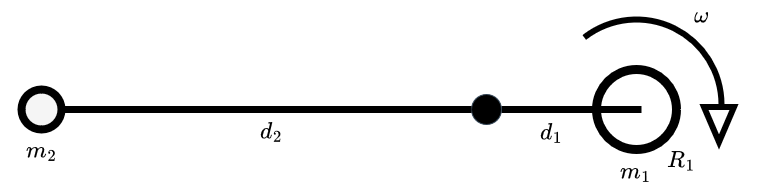

The diagram above was exported from draw.io. Its source (the exported page's mxGraphModel, read from the mxfile embedded in the PNG):
<mxGraphModel dx="1002" dy="664" grid="1" gridSize="10" guides="1" tooltips="1" connect="1" arrows="1" fold="1" page="1" pageScale="1" pageWidth="850" pageHeight="1100" math="1" shadow="0">
  <root>
    <mxCell id="0" />
    <mxCell id="1" parent="0" />
    <mxCell id="9uNRMu9eZSkaDnIiAzZb-10" value="" style="endArrow=none;html=1;rounded=0;fontSize=20;strokeColor=#000000;strokeWidth=7;startArrow=none;" parent="1" source="9uNRMu9eZSkaDnIiAzZb-11" edge="1">
      <mxGeometry width="50" height="50" relative="1" as="geometry">
        <mxPoint x="380" y="380" as="sourcePoint" />
        <mxPoint x="700" y="380" as="targetPoint" />
      </mxGeometry>
    </mxCell>
    <mxCell id="9uNRMu9eZSkaDnIiAzZb-6" value="" style="ellipse;whiteSpace=wrap;html=1;aspect=fixed;fontSize=20;strokeColor=#000000;strokeWidth=9;fillColor=none;" parent="1" vertex="1">
      <mxGeometry x="655" y="340" width="80" height="80" as="geometry" />
    </mxCell>
    <mxCell id="9uNRMu9eZSkaDnIiAzZb-8" value="" style="verticalLabelPosition=bottom;verticalAlign=top;html=1;shape=mxgraph.basic.arc;startAngle=0.8955544296107976;endAngle=0.25;fontSize=20;strokeColor=#000000;strokeWidth=6;fillColor=none;" parent="1" vertex="1">
      <mxGeometry x="610" y="290" width="170" height="170" as="geometry" />
    </mxCell>
    <mxCell id="9uNRMu9eZSkaDnIiAzZb-9" value="" style="triangle;whiteSpace=wrap;html=1;fontSize=20;strokeColor=#000000;strokeWidth=6;fillColor=none;rotation=90;" parent="1" vertex="1">
      <mxGeometry x="760" y="380" width="35" height="30" as="geometry" />
    </mxCell>
    <mxCell id="9uNRMu9eZSkaDnIiAzZb-11" value="" style="ellipse;whiteSpace=wrap;html=1;fillColor=#000000;strokeColor=#314354;fontColor=#ffffff;rotation=90;" parent="1" vertex="1">
      <mxGeometry x="530" y="365" width="30" height="30" as="geometry" />
    </mxCell>
    <mxCell id="9uNRMu9eZSkaDnIiAzZb-12" value="" style="endArrow=none;html=1;rounded=0;fontSize=20;strokeColor=#000000;strokeWidth=7;" parent="1" source="9uNRMu9eZSkaDnIiAzZb-13" target="9uNRMu9eZSkaDnIiAzZb-11" edge="1">
      <mxGeometry width="50" height="50" relative="1" as="geometry">
        <mxPoint x="130" y="380" as="sourcePoint" />
        <mxPoint x="669.9999999999873" y="380" as="targetPoint" />
      </mxGeometry>
    </mxCell>
    <mxCell id="9uNRMu9eZSkaDnIiAzZb-13" value="" style="ellipse;whiteSpace=wrap;html=1;fillColor=#f5f5f5;strokeColor=#000000;fontColor=#333333;strokeWidth=8;" parent="1" vertex="1">
      <mxGeometry x="80" y="360" width="40" height="40" as="geometry" />
    </mxCell>
    <mxCell id="hFTANaaNQR_KezgNLYcb-1" value="$$m_2$$" style="text;html=1;strokeColor=none;fillColor=none;align=center;verticalAlign=middle;whiteSpace=wrap;rounded=0;fontStyle=2;fontSize=20;" parent="1" vertex="1">
      <mxGeometry x="70" y="406" width="60" height="30" as="geometry" />
    </mxCell>
    <mxCell id="hFTANaaNQR_KezgNLYcb-2" value="&lt;div style=&quot;font-size: 20px;&quot;&gt;$$m_1$$&lt;/div&gt;" style="text;html=1;strokeColor=none;fillColor=none;align=center;verticalAlign=middle;whiteSpace=wrap;rounded=0;fontStyle=2;fontSize=20;" parent="1" vertex="1">
      <mxGeometry x="664" y="427" width="60" height="30" as="geometry" />
    </mxCell>
    <mxCell id="hFTANaaNQR_KezgNLYcb-4" value="$$\omega$$" style="text;html=1;strokeColor=none;fillColor=none;align=center;verticalAlign=middle;whiteSpace=wrap;rounded=0;fontStyle=0;fontSize=20;" parent="1" vertex="1">
      <mxGeometry x="730" y="271" width="60" height="30" as="geometry" />
    </mxCell>
    <mxCell id="hFTANaaNQR_KezgNLYcb-5" value="$$d_1$$" style="text;html=1;strokeColor=none;fillColor=none;align=center;verticalAlign=middle;whiteSpace=wrap;rounded=0;fontSize=20;fontStyle=2" parent="1" vertex="1">
      <mxGeometry x="580" y="388" width="60" height="30" as="geometry" />
    </mxCell>
    <mxCell id="hFTANaaNQR_KezgNLYcb-7" value="$$d_2$$" style="text;html=1;strokeColor=none;fillColor=none;align=center;verticalAlign=middle;whiteSpace=wrap;rounded=0;fontSize=20;fontStyle=2" parent="1" vertex="1">
      <mxGeometry x="300" y="387" width="60" height="30" as="geometry" />
    </mxCell>
    <mxCell id="hFTANaaNQR_KezgNLYcb-9" value="&lt;div&gt;$$R_1$$&lt;/div&gt;" style="text;html=1;strokeColor=none;fillColor=none;align=center;verticalAlign=middle;whiteSpace=wrap;rounded=0;fontSize=20;fontStyle=2" parent="1" vertex="1">
      <mxGeometry x="710" y="416" width="60" height="30" as="geometry" />
    </mxCell>
  </root>
</mxGraphModel>